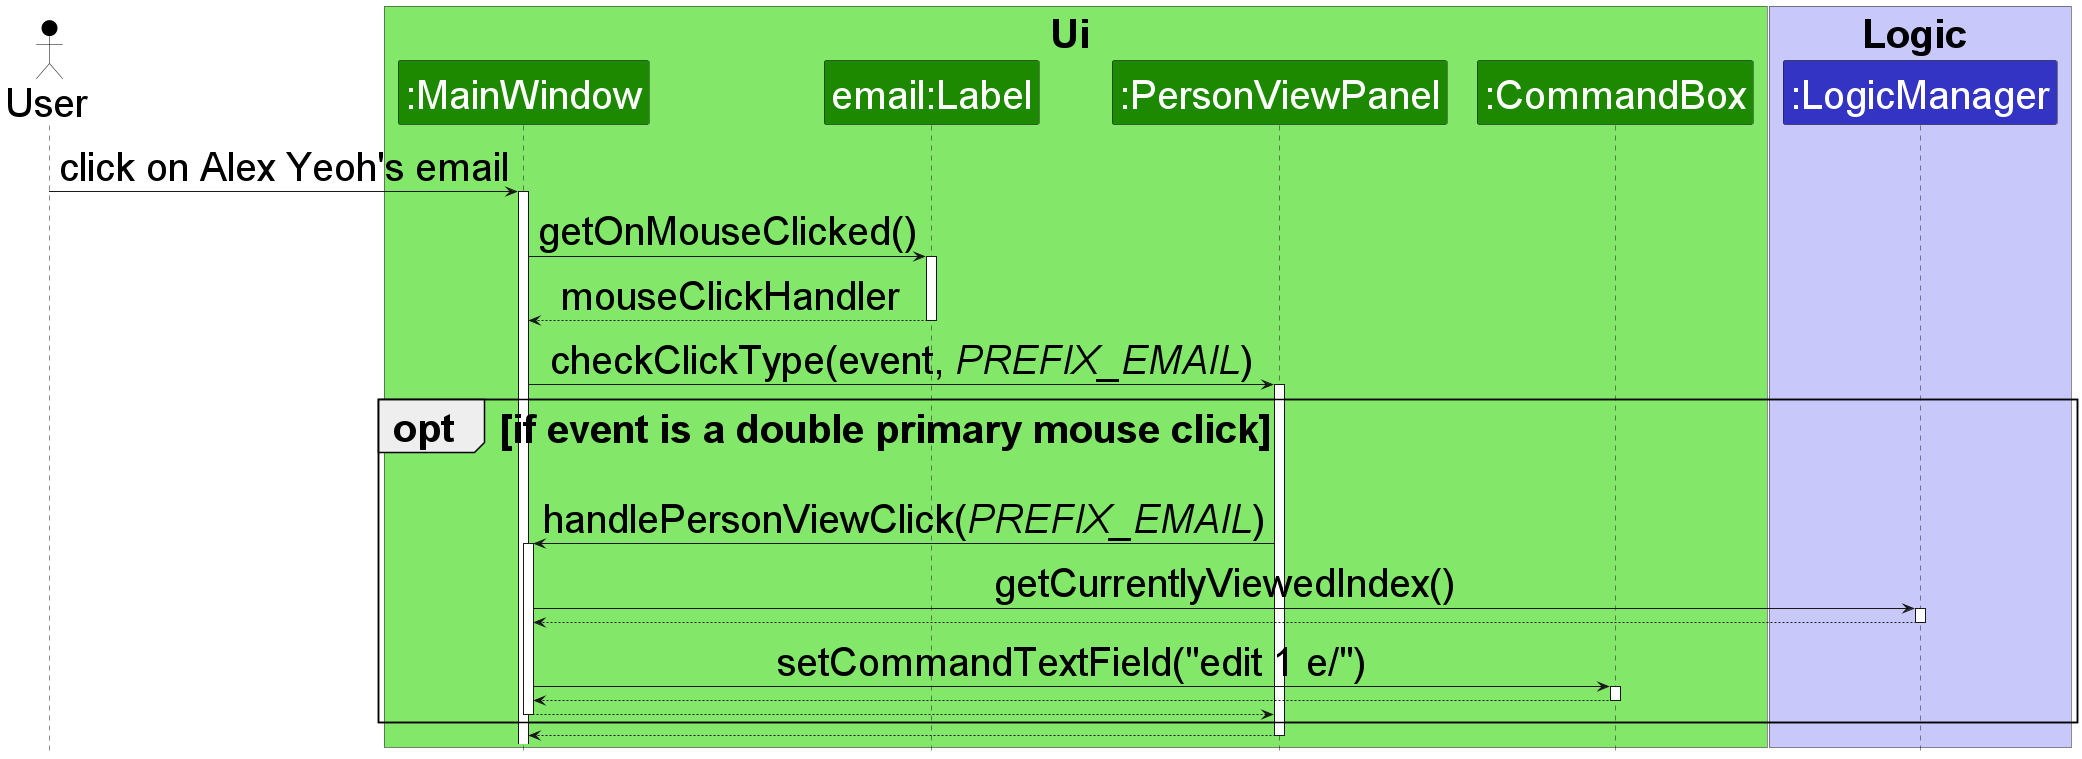

The diagram above was rendered by PlantUML. Its source (embedded in the PNG):
@startuml
!include style.puml

skinparam defaultFontSize 40

Actor User as user USER_COLOR

box Ui UI_COLOR_T1
participant ":MainWindow" as mw UI_COLOR
participant "email:Label" as email UI_COLOR
participant ":PersonViewPanel" as pvp UI_COLOR
participant ":CommandBox" as cb UI_COLOR
end box

box Logic LOGIC_COLOR_T1
participant ":LogicManager" as lm LOGIC_COLOR
end box

user -> mw : click on Alex Yeoh's email
activate mw

mw -> email : getOnMouseClicked()
activate email
return mouseClickHandler

mw -> pvp : checkClickType(event, //PREFIX_EMAIL//)
activate pvp

opt if event is a double primary mouse click
pvp -> mw : handlePersonViewClick(//PREFIX_EMAIL//)
activate mw

mw -> lm : getCurrentlyViewedIndex()
activate lm
return

mw -> cb : setCommandTextField("edit 1 e/")
activate cb
return
return
end opt
return
@enduml